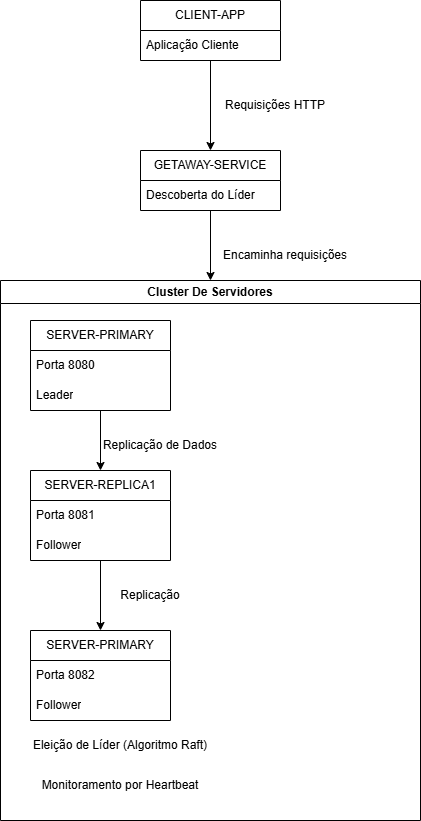

The diagram above was exported from draw.io. Its source (the exported page's mxGraphModel, read from the mxfile embedded in the PNG):
<mxGraphModel dx="1066" dy="718" grid="1" gridSize="10" guides="1" tooltips="1" connect="1" arrows="1" fold="1" page="1" pageScale="1" pageWidth="827" pageHeight="1169" math="0" shadow="0">
  <root>
    <mxCell id="0" />
    <mxCell id="1" parent="0" />
    <mxCell id="CkU-uzIMhCkgQeVCtNbq-9" parent="1" style="text;html=1;whiteSpace=wrap;strokeColor=none;fillColor=none;align=center;verticalAlign=middle;rounded=0;" value="Requisições HTTP" vertex="1">
      <mxGeometry height="30" width="110" x="390" y="130" as="geometry" />
    </mxCell>
    <mxCell id="CkU-uzIMhCkgQeVCtNbq-11" parent="1" style="swimlane;whiteSpace=wrap;html=1;" value="Cluster De Servidores" vertex="1">
      <mxGeometry height="540" width="420" x="170" y="320" as="geometry" />
    </mxCell>
    <mxCell id="CkU-uzIMhCkgQeVCtNbq-25" edge="1" parent="CkU-uzIMhCkgQeVCtNbq-11" source="CkU-uzIMhCkgQeVCtNbq-14" style="edgeStyle=orthogonalEdgeStyle;rounded=0;orthogonalLoop=1;jettySize=auto;html=1;entryX=0.5;entryY=0;entryDx=0;entryDy=0;" target="CkU-uzIMhCkgQeVCtNbq-18">
      <mxGeometry relative="1" as="geometry" />
    </mxCell>
    <mxCell id="CkU-uzIMhCkgQeVCtNbq-14" parent="CkU-uzIMhCkgQeVCtNbq-11" style="swimlane;fontStyle=0;childLayout=stackLayout;horizontal=1;startSize=30;horizontalStack=0;resizeParent=1;resizeParentMax=0;resizeLast=0;collapsible=1;marginBottom=0;whiteSpace=wrap;html=1;" value="SERVER-PRIMARY" vertex="1">
      <mxGeometry height="90" width="140" x="30" y="40" as="geometry" />
    </mxCell>
    <mxCell id="CkU-uzIMhCkgQeVCtNbq-15" parent="CkU-uzIMhCkgQeVCtNbq-14" style="text;strokeColor=none;fillColor=none;align=left;verticalAlign=middle;spacingLeft=4;spacingRight=4;overflow=hidden;points=[[0,0.5],[1,0.5]];portConstraint=eastwest;rotatable=0;whiteSpace=wrap;html=1;" value="Porta 8080" vertex="1">
      <mxGeometry height="30" width="140" y="30" as="geometry" />
    </mxCell>
    <mxCell id="CkU-uzIMhCkgQeVCtNbq-16" parent="CkU-uzIMhCkgQeVCtNbq-14" style="text;strokeColor=none;fillColor=none;align=left;verticalAlign=middle;spacingLeft=4;spacingRight=4;overflow=hidden;points=[[0,0.5],[1,0.5]];portConstraint=eastwest;rotatable=0;whiteSpace=wrap;html=1;" value="Leader" vertex="1">
      <mxGeometry height="30" width="140" y="60" as="geometry" />
    </mxCell>
    <mxCell id="CkU-uzIMhCkgQeVCtNbq-26" edge="1" parent="CkU-uzIMhCkgQeVCtNbq-11" source="CkU-uzIMhCkgQeVCtNbq-18" style="edgeStyle=orthogonalEdgeStyle;rounded=0;orthogonalLoop=1;jettySize=auto;html=1;" target="CkU-uzIMhCkgQeVCtNbq-21">
      <mxGeometry relative="1" as="geometry" />
    </mxCell>
    <mxCell id="CkU-uzIMhCkgQeVCtNbq-18" parent="CkU-uzIMhCkgQeVCtNbq-11" style="swimlane;fontStyle=0;childLayout=stackLayout;horizontal=1;startSize=30;horizontalStack=0;resizeParent=1;resizeParentMax=0;resizeLast=0;collapsible=1;marginBottom=0;whiteSpace=wrap;html=1;" value="SERVER-REPLICA1" vertex="1">
      <mxGeometry height="90" width="140" x="30" y="190" as="geometry" />
    </mxCell>
    <mxCell id="CkU-uzIMhCkgQeVCtNbq-19" parent="CkU-uzIMhCkgQeVCtNbq-18" style="text;strokeColor=none;fillColor=none;align=left;verticalAlign=middle;spacingLeft=4;spacingRight=4;overflow=hidden;points=[[0,0.5],[1,0.5]];portConstraint=eastwest;rotatable=0;whiteSpace=wrap;html=1;" value="Porta 8081" vertex="1">
      <mxGeometry height="30" width="140" y="30" as="geometry" />
    </mxCell>
    <mxCell id="CkU-uzIMhCkgQeVCtNbq-20" parent="CkU-uzIMhCkgQeVCtNbq-18" style="text;strokeColor=none;fillColor=none;align=left;verticalAlign=middle;spacingLeft=4;spacingRight=4;overflow=hidden;points=[[0,0.5],[1,0.5]];portConstraint=eastwest;rotatable=0;whiteSpace=wrap;html=1;" value="Follower" vertex="1">
      <mxGeometry height="30" width="140" y="60" as="geometry" />
    </mxCell>
    <mxCell id="CkU-uzIMhCkgQeVCtNbq-21" parent="CkU-uzIMhCkgQeVCtNbq-11" style="swimlane;fontStyle=0;childLayout=stackLayout;horizontal=1;startSize=30;horizontalStack=0;resizeParent=1;resizeParentMax=0;resizeLast=0;collapsible=1;marginBottom=0;whiteSpace=wrap;html=1;" value="SERVER-PRIMARY" vertex="1">
      <mxGeometry height="90" width="140" x="30" y="350" as="geometry" />
    </mxCell>
    <mxCell id="CkU-uzIMhCkgQeVCtNbq-22" parent="CkU-uzIMhCkgQeVCtNbq-21" style="text;strokeColor=none;fillColor=none;align=left;verticalAlign=middle;spacingLeft=4;spacingRight=4;overflow=hidden;points=[[0,0.5],[1,0.5]];portConstraint=eastwest;rotatable=0;whiteSpace=wrap;html=1;" value="Porta 8082" vertex="1">
      <mxGeometry height="30" width="140" y="30" as="geometry" />
    </mxCell>
    <mxCell id="CkU-uzIMhCkgQeVCtNbq-23" parent="CkU-uzIMhCkgQeVCtNbq-21" style="text;strokeColor=none;fillColor=none;align=left;verticalAlign=middle;spacingLeft=4;spacingRight=4;overflow=hidden;points=[[0,0.5],[1,0.5]];portConstraint=eastwest;rotatable=0;whiteSpace=wrap;html=1;" value="Follower" vertex="1">
      <mxGeometry height="30" width="140" y="60" as="geometry" />
    </mxCell>
    <mxCell id="CkU-uzIMhCkgQeVCtNbq-27" parent="CkU-uzIMhCkgQeVCtNbq-11" style="text;html=1;whiteSpace=wrap;strokeColor=none;fillColor=none;align=center;verticalAlign=middle;rounded=0;" value="Replicação de Dados" vertex="1">
      <mxGeometry height="30" width="120" x="100" y="150" as="geometry" />
    </mxCell>
    <mxCell id="CkU-uzIMhCkgQeVCtNbq-28" parent="CkU-uzIMhCkgQeVCtNbq-11" style="text;html=1;whiteSpace=wrap;strokeColor=none;fillColor=none;align=center;verticalAlign=middle;rounded=0;" value="Replicação" vertex="1">
      <mxGeometry height="30" width="120" x="90" y="300" as="geometry" />
    </mxCell>
    <mxCell id="CkU-uzIMhCkgQeVCtNbq-29" parent="CkU-uzIMhCkgQeVCtNbq-11" style="text;html=1;whiteSpace=wrap;strokeColor=none;fillColor=none;align=center;verticalAlign=middle;rounded=0;" value="Eleição de Líder (Algoritmo Raft)" vertex="1">
      <mxGeometry height="30" width="220" x="10" y="450" as="geometry" />
    </mxCell>
    <mxCell id="CkU-uzIMhCkgQeVCtNbq-30" parent="CkU-uzIMhCkgQeVCtNbq-11" style="text;html=1;whiteSpace=wrap;strokeColor=none;fillColor=none;align=center;verticalAlign=middle;rounded=0;" value="Monitoramento por Heartbeat" vertex="1">
      <mxGeometry height="30" width="220" x="10" y="490" as="geometry" />
    </mxCell>
    <mxCell id="CkU-uzIMhCkgQeVCtNbq-31" parent="1" style="text;html=1;whiteSpace=wrap;strokeColor=none;fillColor=none;align=center;verticalAlign=middle;rounded=0;" value="Encaminha requisições" vertex="1">
      <mxGeometry height="30" width="130" x="390" y="280" as="geometry" />
    </mxCell>
    <mxCell id="CkU-uzIMhCkgQeVCtNbq-39" edge="1" parent="1" source="CkU-uzIMhCkgQeVCtNbq-32" style="edgeStyle=orthogonalEdgeStyle;rounded=0;orthogonalLoop=1;jettySize=auto;html=1;entryX=0.5;entryY=0;entryDx=0;entryDy=0;" target="CkU-uzIMhCkgQeVCtNbq-36">
      <mxGeometry relative="1" as="geometry" />
    </mxCell>
    <mxCell id="CkU-uzIMhCkgQeVCtNbq-32" parent="1" style="swimlane;fontStyle=0;childLayout=stackLayout;horizontal=1;startSize=30;horizontalStack=0;resizeParent=1;resizeParentMax=0;resizeLast=0;collapsible=1;marginBottom=0;whiteSpace=wrap;html=1;" value="CLIENT-APP" vertex="1">
      <mxGeometry height="60" width="140" x="310" y="40" as="geometry" />
    </mxCell>
    <mxCell id="CkU-uzIMhCkgQeVCtNbq-33" parent="CkU-uzIMhCkgQeVCtNbq-32" style="text;strokeColor=none;fillColor=none;align=left;verticalAlign=middle;spacingLeft=4;spacingRight=4;overflow=hidden;points=[[0,0.5],[1,0.5]];portConstraint=eastwest;rotatable=0;whiteSpace=wrap;html=1;" value="Aplicação Cliente" vertex="1">
      <mxGeometry height="30" width="140" y="30" as="geometry" />
    </mxCell>
    <mxCell id="CkU-uzIMhCkgQeVCtNbq-40" edge="1" parent="1" source="CkU-uzIMhCkgQeVCtNbq-36" style="edgeStyle=orthogonalEdgeStyle;rounded=0;orthogonalLoop=1;jettySize=auto;html=1;entryX=0.5;entryY=0;entryDx=0;entryDy=0;" target="CkU-uzIMhCkgQeVCtNbq-11">
      <mxGeometry relative="1" as="geometry" />
    </mxCell>
    <mxCell id="CkU-uzIMhCkgQeVCtNbq-36" parent="1" style="swimlane;fontStyle=0;childLayout=stackLayout;horizontal=1;startSize=30;horizontalStack=0;resizeParent=1;resizeParentMax=0;resizeLast=0;collapsible=1;marginBottom=0;whiteSpace=wrap;html=1;" value="GETAWAY-SERVICE" vertex="1">
      <mxGeometry height="60" width="140" x="310" y="190" as="geometry" />
    </mxCell>
    <mxCell id="CkU-uzIMhCkgQeVCtNbq-37" parent="CkU-uzIMhCkgQeVCtNbq-36" style="text;strokeColor=none;fillColor=none;align=left;verticalAlign=middle;spacingLeft=4;spacingRight=4;overflow=hidden;points=[[0,0.5],[1,0.5]];portConstraint=eastwest;rotatable=0;whiteSpace=wrap;html=1;" value="Descoberta do Líder" vertex="1">
      <mxGeometry height="30" width="140" y="30" as="geometry" />
    </mxCell>
  </root>
</mxGraphModel>